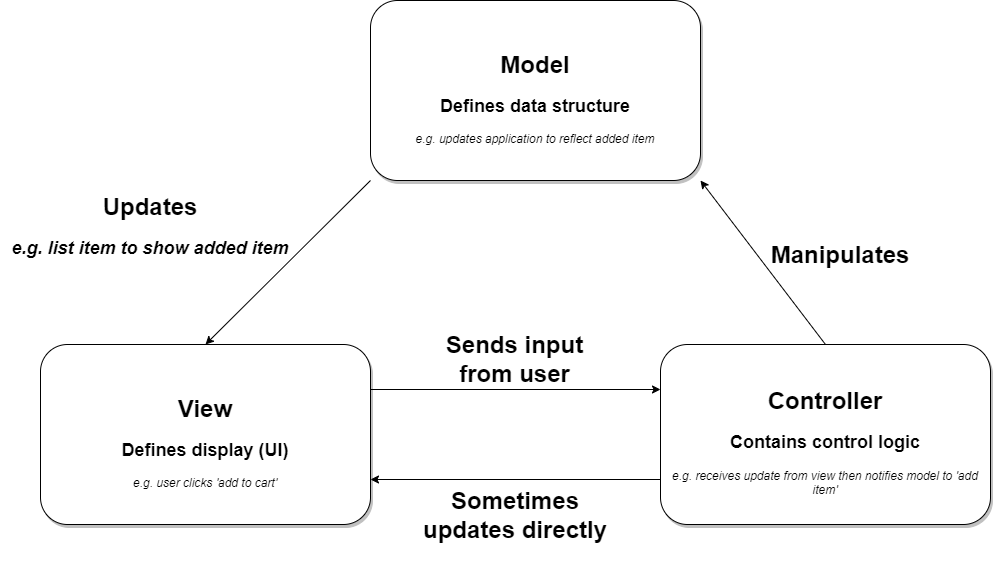

The diagram above was exported from draw.io. Its source (the exported page's mxGraphModel, read from the mxfile embedded in the PNG):
<mxGraphModel dx="1098" dy="820" grid="1" gridSize="10" guides="1" tooltips="1" connect="1" arrows="1" fold="1" page="1" pageScale="1" pageWidth="1169" pageHeight="827" math="0" shadow="0">
  <root>
    <mxCell id="0" />
    <mxCell id="1" parent="0" />
    <mxCell id="W_edGB8aV2nrSMC1fE5b-1" value="&lt;h1&gt;Model&lt;/h1&gt;&lt;h2&gt;Defines data structure&lt;/h2&gt;&lt;i&gt;e.g. updates application to reflect added item&lt;/i&gt;" style="rounded=1;whiteSpace=wrap;html=1;shadow=1;" vertex="1" parent="1">
      <mxGeometry x="440" y="70" width="330" height="180" as="geometry" />
    </mxCell>
    <mxCell id="W_edGB8aV2nrSMC1fE5b-2" value="&lt;h1&gt;Controller&lt;/h1&gt;&lt;h2&gt;Contains control logic&lt;/h2&gt;&lt;i&gt;e.g. receives update from view then notifies model to 'add item'&lt;/i&gt;" style="rounded=1;whiteSpace=wrap;html=1;shadow=1;" vertex="1" parent="1">
      <mxGeometry x="730" y="414" width="330" height="180" as="geometry" />
    </mxCell>
    <mxCell id="W_edGB8aV2nrSMC1fE5b-3" value="" style="endArrow=classic;html=1;rounded=0;exitX=0.5;exitY=0;exitDx=0;exitDy=0;entryX=1;entryY=1;entryDx=0;entryDy=0;" edge="1" parent="1" source="W_edGB8aV2nrSMC1fE5b-2" target="W_edGB8aV2nrSMC1fE5b-1">
      <mxGeometry width="50" height="50" relative="1" as="geometry">
        <mxPoint x="540" y="230" as="sourcePoint" />
        <mxPoint x="590" y="180" as="targetPoint" />
      </mxGeometry>
    </mxCell>
    <mxCell id="W_edGB8aV2nrSMC1fE5b-4" value="&lt;h1&gt;View&lt;/h1&gt;&lt;h2&gt;Defines display (UI)&lt;/h2&gt;&lt;i&gt;e.g. user clicks 'add to cart'&lt;/i&gt;" style="rounded=1;whiteSpace=wrap;html=1;shadow=1;" vertex="1" parent="1">
      <mxGeometry x="110" y="414" width="330" height="180" as="geometry" />
    </mxCell>
    <mxCell id="W_edGB8aV2nrSMC1fE5b-5" value="&lt;h1&gt;Manipulates&lt;/h1&gt;" style="text;html=1;strokeColor=none;fillColor=none;align=center;verticalAlign=middle;whiteSpace=wrap;rounded=0;shadow=1;" vertex="1" parent="1">
      <mxGeometry x="880" y="310" width="60" height="30" as="geometry" />
    </mxCell>
    <mxCell id="W_edGB8aV2nrSMC1fE5b-6" value="" style="endArrow=classic;html=1;rounded=0;entryX=0.5;entryY=0;entryDx=0;entryDy=0;exitX=0;exitY=1;exitDx=0;exitDy=0;" edge="1" parent="1" source="W_edGB8aV2nrSMC1fE5b-1" target="W_edGB8aV2nrSMC1fE5b-4">
      <mxGeometry width="50" height="50" relative="1" as="geometry">
        <mxPoint x="540" y="390" as="sourcePoint" />
        <mxPoint x="590" y="340" as="targetPoint" />
      </mxGeometry>
    </mxCell>
    <mxCell id="W_edGB8aV2nrSMC1fE5b-7" value="&lt;h1&gt;Updates&lt;br&gt;&lt;/h1&gt;&lt;h2&gt;&lt;i&gt;e.g. list item to show added item&lt;/i&gt;&lt;/h2&gt;" style="text;html=1;strokeColor=none;fillColor=none;align=center;verticalAlign=middle;whiteSpace=wrap;rounded=0;shadow=1;" vertex="1" parent="1">
      <mxGeometry x="70" y="280" width="300" height="30" as="geometry" />
    </mxCell>
    <mxCell id="W_edGB8aV2nrSMC1fE5b-8" value="" style="endArrow=classic;html=1;rounded=0;exitX=1;exitY=0.25;exitDx=0;exitDy=0;entryX=0;entryY=0.25;entryDx=0;entryDy=0;" edge="1" parent="1" source="W_edGB8aV2nrSMC1fE5b-4" target="W_edGB8aV2nrSMC1fE5b-2">
      <mxGeometry width="50" height="50" relative="1" as="geometry">
        <mxPoint x="540" y="440" as="sourcePoint" />
        <mxPoint x="590" y="390" as="targetPoint" />
      </mxGeometry>
    </mxCell>
    <mxCell id="W_edGB8aV2nrSMC1fE5b-9" value="" style="endArrow=classic;html=1;rounded=0;exitX=0;exitY=0.75;exitDx=0;exitDy=0;entryX=1;entryY=0.75;entryDx=0;entryDy=0;" edge="1" parent="1" source="W_edGB8aV2nrSMC1fE5b-2" target="W_edGB8aV2nrSMC1fE5b-4">
      <mxGeometry width="50" height="50" relative="1" as="geometry">
        <mxPoint x="540" y="440" as="sourcePoint" />
        <mxPoint x="590" y="390" as="targetPoint" />
      </mxGeometry>
    </mxCell>
    <mxCell id="W_edGB8aV2nrSMC1fE5b-10" value="&lt;h1&gt;Sends input from user&lt;/h1&gt;" style="text;html=1;strokeColor=none;fillColor=none;align=center;verticalAlign=middle;whiteSpace=wrap;rounded=0;shadow=1;" vertex="1" parent="1">
      <mxGeometry x="492" y="414" width="185" height="30" as="geometry" />
    </mxCell>
    <mxCell id="W_edGB8aV2nrSMC1fE5b-11" value="&lt;h1&gt;Sometimes updates directly&lt;/h1&gt;" style="text;html=1;strokeColor=none;fillColor=none;align=center;verticalAlign=middle;whiteSpace=wrap;rounded=0;shadow=1;" vertex="1" parent="1">
      <mxGeometry x="476" y="570" width="218" height="30" as="geometry" />
    </mxCell>
  </root>
</mxGraphModel>